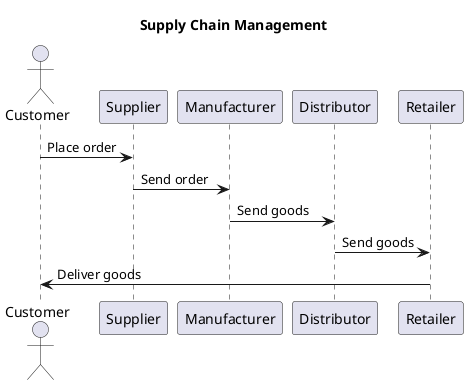

The diagram above was rendered by PlantUML. Its source (embedded in the PNG):
@startuml

title Supply Chain Management

actor Customer

participant Supplier
participant Manufacturer
participant Distributor
participant Retailer

Customer -> Supplier: Place order
Supplier -> Manufacturer: Send order
Manufacturer -> Distributor: Send goods
Distributor -> Retailer: Send goods
Retailer -> Customer: Deliver goods

@enduml